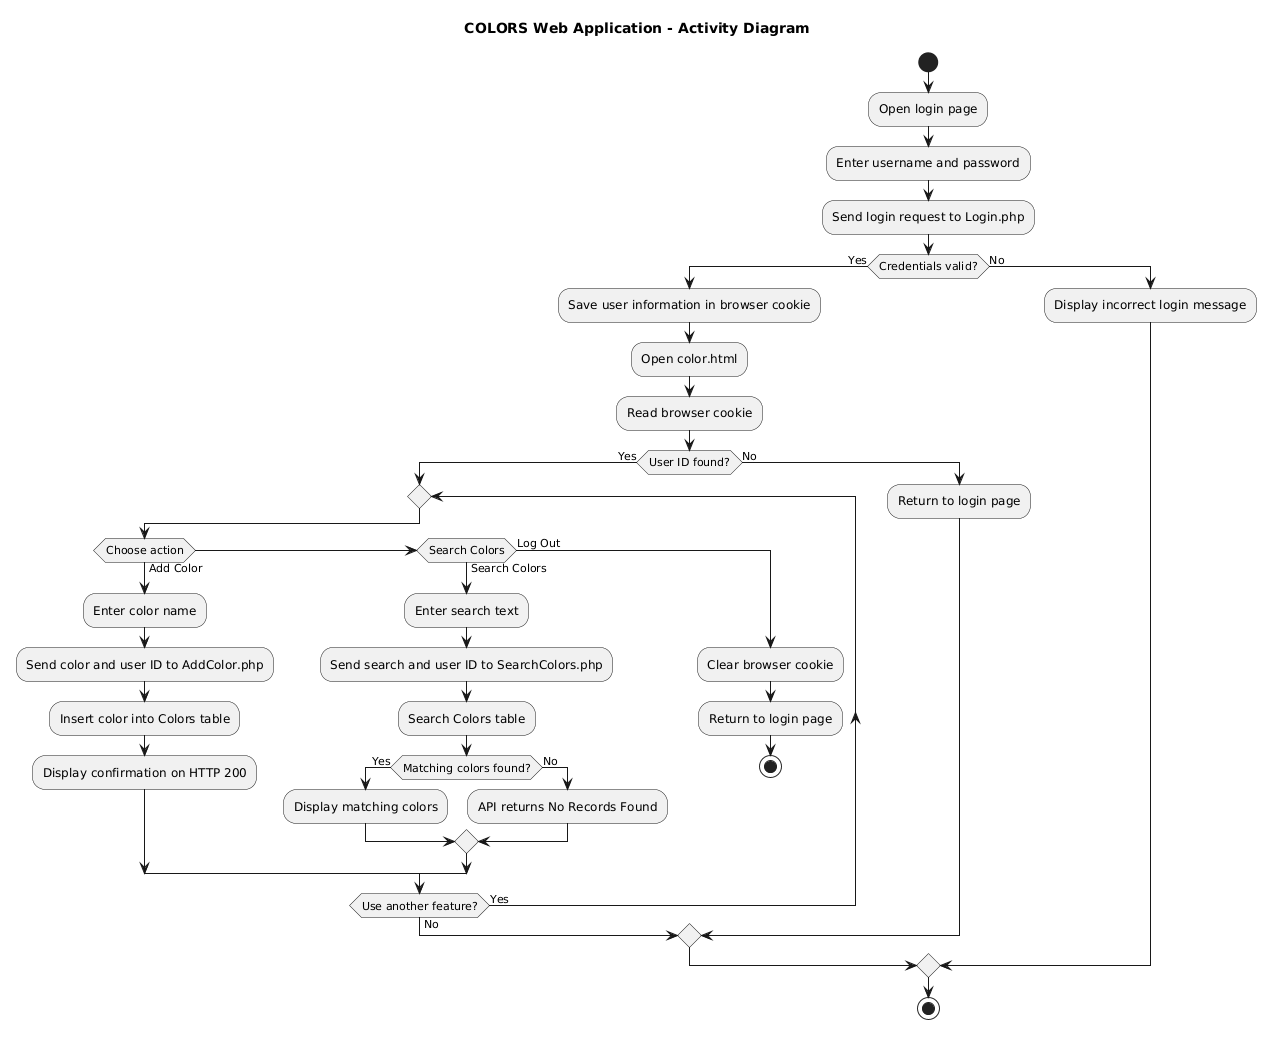

The diagram above was rendered by PlantUML. Its source (embedded in the PNG):
@startuml
title COLORS Web Application - Activity Diagram

start

:Open login page;
:Enter username and password;
:Send login request to Login.php;

if (Credentials valid?) then (Yes)
    :Save user information in browser cookie;
    :Open color.html;
    :Read browser cookie;

    if (User ID found?) then (Yes)
        repeat
            if (Choose action) then (Add Color)
                :Enter color name;
                :Send color and user ID to AddColor.php;
                :Insert color into Colors table;
                :Display confirmation on HTTP 200;

            elseif (Search Colors) then (Search Colors)
                :Enter search text;
                :Send search and user ID to SearchColors.php;
                :Search Colors table;

                if (Matching colors found?) then (Yes)
                    :Display matching colors;
                else (No)
                    :API returns No Records Found;
                endif

            else (Log Out)
                :Clear browser cookie;
                :Return to login page;
                stop
            endif

        repeat while (Use another feature?) is (Yes) not (No)

    else (No)
        :Return to login page;
    endif

else (No)
    :Display incorrect login message;
endif

stop
@enduml